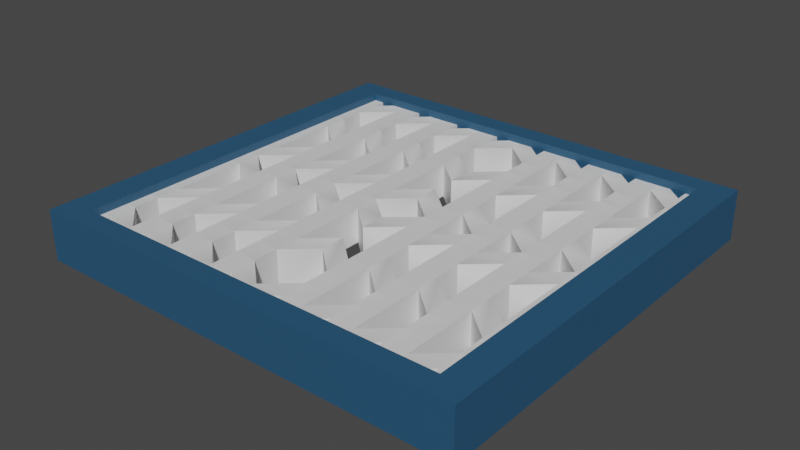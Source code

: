 # Source: Trapdoor.blend  (saved by Blender 2.91.10; exported with 4.5.12 LTS)
import bpy
from mathutils import Matrix  # noqa: F401  (used for matrix-valued properties, if any)

bpy.ops.wm.read_factory_settings(use_empty=True)
scene = bpy.context.scene
scene.name = 'Scene'

# ---- collections
col_collection = bpy.data.collections.new('Collection'); scene.collection.children.link(col_collection)

# ---- materials (node trees are filled in below, after node groups)
mat_metalframe = bpy.data.materials.new('MetalFrame')
mat_metalframe.use_transparent_shadow = False
mat_wooddoor = bpy.data.materials.new('WoodDoor')
mat_wooddoor.use_transparent_shadow = False

# ---- material node trees
mat_metalframe.use_nodes = True; mat_metalframe.node_tree.nodes.clear()
_N = mat_metalframe.node_tree.nodes; _L = mat_metalframe.node_tree.links
n0 = _N.new('ShaderNodeBsdfPrincipled'); n0.name = 'Principled BSDF'; n0.location = (10, 300)
n0.distribution = 'GGX'
n0.subsurface_method = 'BURLEY'
n0.inputs[0].default_value = (0.02034, 0.08794, 0.1733, 1.0)
n0.inputs[3].default_value = 1.45
n0.inputs[27].default_value = (0.0, 0.0, 0.0, 1.0)
n0.inputs[28].default_value = 1.0
n1 = _N.new('ShaderNodeOutputMaterial'); n1.name = 'Material Output'; n1.location = (300, 300)
_L.new(n0.outputs[0], n1.inputs[0])
n1.is_active_output = True
mat_wooddoor.use_nodes = True; mat_wooddoor.node_tree.nodes.clear()
_N = mat_wooddoor.node_tree.nodes; _L = mat_wooddoor.node_tree.links
n0 = _N.new('ShaderNodeBsdfPrincipled'); n0.name = 'Principled BSDF'; n0.location = (10, 300)
n0.distribution = 'GGX'
n0.subsurface_method = 'BURLEY'
n0.inputs[3].default_value = 1.45
n0.inputs[27].default_value = (0.0, 0.0, 0.0, 1.0)
n0.inputs[28].default_value = 1.0
n1 = _N.new('ShaderNodeOutputMaterial'); n1.name = 'Material Output'; n1.location = (300, 300)
_L.new(n0.outputs[0], n1.inputs[0])
n1.is_active_output = True

# ---- world
world_world = bpy.data.worlds.new('World'); scene.world = world_world
world_world.use_nodes = True; world_world.node_tree.nodes.clear()
_N = world_world.node_tree.nodes; _L = world_world.node_tree.links
n0 = _N.new('ShaderNodeOutputWorld'); n0.name = 'World Output'; n0.location = (300, 300)
n1 = _N.new('ShaderNodeBackground'); n1.name = 'Background'; n1.location = (10, 300)
n1.inputs[0].default_value = (0.05088, 0.05088, 0.05088, 1.0)
_L.new(n1.outputs[0], n0.inputs[0])
n0.is_active_output = True
world_world.color = (0.05088, 0.05088, 0.05088)
world_world.use_sun_shadow = False
world_world.sun_shadow_jitter_overblur = 0.0

# ---- meshes
me_cube_001 = bpy.data.meshes.new('Cube.001')
me_cube_001.from_pydata([(-3.49, 3.424, 0.144), (-3.49, 3.424, 0.7338), (-3.101, 3.424, 0.144), (-3.101, 3.424, 0.7338), (-2.618, 3.424, 0.144), (-2.618, 3.424, 0.7338), (-2.618, 2.996, 0.144), (-2.618, 1.71, 0.144), (-2.618, 1.282, 0.144), (-2.618, 0.8531, 0.144), (-2.618, 0.4245, 0.144), (-2.618, 0.4245, 0.7338), (-2.618, 0.8531, 0.7338), (-2.618, 1.282, 0.7338), (-2.618, 1.71, 0.7338), (-2.618, 2.996, 0.7338), (-3.49, 2.996, 0.144), (-3.49, 2.567, 0.144), (-3.49, 2.139, 0.144), (-3.49, 1.71, 0.144), (-3.49, 1.282, 0.144), (-3.49, 0.8531, 0.144), (-3.49, 0.4245, 0.144), (-3.49, 0.0, 0.144), (-3.49, 0.0, 0.7338), (-3.49, 0.4245, 0.7338), (-3.49, 0.8531, 0.7338), (-3.49, 1.282, 0.7338), (-3.49, 1.71, 0.7338), (-3.49, 2.139, 0.7338), (-3.49, 2.567, 0.7338), (-3.49, 2.996, 0.7338), (-3.101, 0.0, 0.144), (-3.101, 0.4245, 0.144), (-3.101, 0.8531, 0.144), (-3.101, 1.282, 0.144), (-3.101, 1.71, 0.144), (-3.101, 2.139, 0.144), (-3.101, 2.567, 0.144), (-3.101, 2.996, 0.144), (-3.101, 2.996, 0.7338), (-3.101, 2.567, 0.7338), (-3.101, 2.139, 0.7338), (-3.101, 1.71, 0.7338), (-3.101, 1.282, 0.7338), (-3.101, 0.8531, 0.7338), (-3.101, 0.4245, 0.7338), (-3.101, 0.0, 0.7338), (-2.229, 3.424, 0.144), (-2.229, 3.424, 0.7338), (-1.745, 3.424, 0.144), (-1.745, 3.424, 0.7338), (-1.745, 2.996, 0.144), (-1.745, 1.71, 0.144), (-1.745, 1.282, 0.144), (-1.745, 0.8531, 0.144), (-1.745, 0.4245, 0.144), (-1.745, 0.4245, 0.7338), (-1.745, 0.8531, 0.7338), (-1.745, 1.282, 0.7338), (-1.745, 1.71, 0.7338), (-1.745, 2.996, 0.7338), (-2.618, 2.567, 0.144), (-2.618, 2.139, 0.144), (-2.618, 0.0, 0.144), (-2.618, 0.0, 0.7338), (-2.618, 2.139, 0.7338), (-2.618, 2.567, 0.7338), (-2.229, 0.0, 0.144), (-2.229, 0.4245, 0.144), (-2.229, 0.8531, 0.144), (-2.229, 1.282, 0.144), (-2.229, 1.71, 0.144), (-2.229, 2.139, 0.144), (-2.229, 2.567, 0.144), (-2.229, 2.996, 0.144), (-2.229, 2.996, 0.7338), (-2.229, 2.567, 0.7338), (-2.229, 2.139, 0.7338), (-2.229, 1.71, 0.7338), (-2.229, 1.282, 0.7338), (-2.229, 0.8531, 0.7338), (-2.229, 0.4245, 0.7338), (-2.229, 0.0, 0.7338), (-1.357, 3.424, 0.144), (-1.357, 3.424, 0.7338), (-0.8735, 3.424, 0.144), (-0.8735, 3.424, 0.7338), (-0.8735, 2.996, 0.144), (-0.8735, 1.71, 0.144), (-0.8735, 1.282, 0.144), (-0.8735, 0.8531, 0.144), (-0.8735, 0.4245, 0.144), (-0.8735, 0.4245, 0.7338), (-0.8735, 0.8531, 0.7338), (-0.8735, 1.282, 0.7338), (-0.8735, 1.71, 0.7338), (-0.8735, 2.996, 0.7338), (-1.745, 2.567, 0.144), (-1.745, 2.139, 0.144), (-1.745, 0.0, 0.144), (-1.745, 0.0, 0.7338), (-1.745, 2.139, 0.7338), (-1.745, 2.567, 0.7338), (-1.357, 0.0, 0.144), (-1.357, 0.4245, 0.144), (-1.357, 0.8531, 0.144), (-1.357, 1.282, 0.144), (-1.357, 1.71, 0.144), (-1.357, 2.139, 0.144), (-1.357, 2.567, 0.144), (-1.357, 2.996, 0.144), (-1.357, 2.996, 0.7338), (-1.357, 2.567, 0.7338), (-1.357, 2.139, 0.7338), (-1.357, 1.71, 0.7338), (-1.357, 1.282, 0.7338), (-1.357, 0.8531, 0.7338), (-1.357, 0.4245, 0.7338), (-1.357, 0.0, 0.7338), (-0.4851, 3.424, 0.144), (-0.4851, 3.424, 0.7338), (0.0, 3.424, 0.144), (0.0, 3.424, 0.7338), (0.0, 2.996, 0.144), (0.0, 1.71, 0.144), (0.0, 1.282, 0.144), (0.0, 0.8531, 0.144), (0.0, 0.4245, 0.144), (0.0, 0.4245, 0.7338), (0.0, 0.8531, 0.7338), (0.0, 1.282, 0.7338), (0.0, 1.71, 0.7338), (0.0, 2.996, 0.7338), (-0.8735, 2.567, 0.144), (-0.8735, 2.139, 0.144), (-0.8735, 0.0, 0.144), (-0.8735, 0.0, 0.7338), (-0.8735, 2.139, 0.7338), (-0.8735, 2.567, 0.7338), (-0.4851, 0.0, 0.144), (-0.4851, 0.4245, 0.144), (-0.4851, 0.8531, 0.144), (-0.4851, 1.282, 0.144), (-0.4851, 1.71, 0.144), (-0.4851, 2.139, 0.144), (-0.4851, 2.567, 0.144), (-0.4851, 2.996, 0.144), (-0.4851, 2.996, 0.7338), (-0.4851, 2.567, 0.7338), (-0.4851, 2.139, 0.7338), (-0.4851, 1.71, 0.7338), (-0.4851, 1.282, 0.7338), (-0.4851, 0.8531, 0.7338), (-0.4851, 0.4245, 0.7338), (-0.4851, 0.0, 0.7338), (-3.789, 3.225, 0.004045), (-3.789, 3.225, 0.8659), (-3.287, 3.225, 0.004045), (-3.287, 3.225, 0.8659), (-3.789, 0.0, 0.004045), (-3.789, 0.0, 0.8659), (-3.287, 0.0, 0.004045), (-3.287, 0.0, 0.8659), (-3.789, 3.596, 0.004045), (-3.789, 3.596, 0.8659), (-3.287, 3.596, 0.004045), (-3.287, 3.596, 0.8659), (0.0, 3.225, 0.004045), (0.0, 3.225, 0.8659), (0.0, 3.596, 0.004045), (0.0, 3.596, 0.8659)], [], [(16, 31, 1, 0), (0, 1, 3, 2), (4, 6, 38, 39), (5, 4, 39, 40), (9, 10, 32, 33), (15, 5, 40, 41), (12, 9, 33, 46), (11, 12, 46, 47), (3, 1, 31, 40), (40, 31, 30, 41), (41, 30, 29, 42), (42, 29, 28, 43), (43, 28, 27, 44), (44, 27, 26, 45), (45, 26, 25, 46), (46, 25, 24, 47), (0, 2, 39, 16), (16, 39, 38, 17), (17, 38, 37, 18), (18, 37, 36, 19), (19, 36, 35, 20), (20, 35, 34, 21), (21, 34, 33, 22), (22, 33, 32, 23), (2, 3, 40, 39), (6, 15, 41, 38), (38, 41, 42, 37), (36, 43, 44, 35), (35, 44, 45, 34), (34, 45, 46, 33), (10, 11, 47, 32), (23, 24, 25, 22), (22, 25, 26, 21), (21, 26, 27, 20), (20, 27, 28, 19), (19, 28, 29, 18), (18, 29, 30, 17), (17, 30, 31, 16), (37, 42, 14, 7), (42, 43, 13, 14), (43, 36, 8, 13), (36, 37, 7, 8), (6, 15, 5, 4), (4, 5, 49, 48), (50, 52, 74, 75), (51, 50, 75, 76), (55, 56, 68, 69), (61, 51, 76, 77), (58, 55, 69, 82), (57, 58, 82, 83), (49, 5, 15, 76), (76, 15, 67, 77), (77, 67, 66, 78), (78, 66, 14, 79), (79, 14, 13, 80), (80, 13, 12, 81), (81, 12, 11, 82), (82, 11, 65, 83), (4, 48, 75, 6), (6, 75, 74, 62), (62, 74, 73, 63), (63, 73, 72, 7), (7, 72, 71, 8), (8, 71, 70, 9), (9, 70, 69, 10), (10, 69, 68, 64), (48, 49, 76, 75), (52, 61, 77, 74), (74, 77, 78, 73), (72, 79, 80, 71), (71, 80, 81, 70), (70, 81, 82, 69), (56, 57, 83, 68), (64, 65, 11, 10), (10, 11, 12, 9), (9, 12, 13, 8), (8, 13, 14, 7), (7, 14, 66, 63), (63, 66, 67, 62), (62, 67, 15, 6), (73, 78, 60, 53), (78, 79, 59, 60), (79, 72, 54, 59), (72, 73, 53, 54), (52, 61, 51, 50), (50, 51, 85, 84), (86, 88, 110, 111), (87, 86, 111, 112), (91, 92, 104, 105), (97, 87, 112, 113), (94, 91, 105, 118), (93, 94, 118, 119), (85, 51, 61, 112), (112, 61, 103, 113), (113, 103, 102, 114), (114, 102, 60, 115), (115, 60, 59, 116), (116, 59, 58, 117), (117, 58, 57, 118), (118, 57, 101, 119), (50, 84, 111, 52), (52, 111, 110, 98), (98, 110, 109, 99), (99, 109, 108, 53), (53, 108, 107, 54), (54, 107, 106, 55), (55, 106, 105, 56), (56, 105, 104, 100), (84, 85, 112, 111), (88, 97, 113, 110), (110, 113, 114, 109), (108, 115, 116, 107), (107, 116, 117, 106), (106, 117, 118, 105), (92, 93, 119, 104), (100, 101, 57, 56), (56, 57, 58, 55), (55, 58, 59, 54), (54, 59, 60, 53), (53, 60, 102, 99), (99, 102, 103, 98), (98, 103, 61, 52), (109, 114, 96, 89), (114, 115, 95, 96), (115, 108, 90, 95), (108, 109, 89, 90), (88, 97, 87, 86), (86, 87, 121, 120), (122, 124, 146, 147), (123, 122, 147, 148), (127, 128, 140, 141), (133, 123, 148, 149), (130, 127, 141, 154), (129, 130, 154, 155), (121, 87, 97, 148), (148, 97, 139, 149), (149, 139, 138, 150), (150, 138, 96, 151), (151, 96, 95, 152), (152, 95, 94, 153), (153, 94, 93, 154), (154, 93, 137, 155), (86, 120, 147, 88), (88, 147, 146, 134), (134, 146, 145, 135), (135, 145, 144, 89), (89, 144, 143, 90), (90, 143, 142, 91), (91, 142, 141, 92), (92, 141, 140, 136), (120, 121, 148, 147), (124, 133, 149, 146), (146, 149, 150, 145), (144, 151, 152, 143), (143, 152, 153, 142), (142, 153, 154, 141), (128, 129, 155, 140), (136, 137, 93, 92), (92, 93, 94, 91), (91, 94, 95, 90), (90, 95, 96, 89), (89, 96, 138, 135), (135, 138, 139, 134), (134, 139, 97, 88), (145, 150, 132, 125), (150, 151, 131, 132), (151, 144, 126, 131), (144, 145, 125, 126), (160, 161, 157, 156), (157, 159, 167, 165), (159, 157, 161, 163), (156, 158, 162, 160), (158, 159, 163, 162), (164, 165, 167, 166), (156, 157, 165, 164), (167, 159, 169, 171), (158, 156, 164, 166), (169, 168, 170, 171), (158, 166, 170, 168), (159, 158, 168, 169), (166, 167, 171, 170)])
me_cube_001.polygons.foreach_set('material_index', [1, 1, 1, 1, 1, 1, 1, 1, 1, 1, 1, 1, 1, 1, 1, 1, 1, 1, 1, 1, 1, 1, 1, 1, 1, 1, 1, 1, 1, 1, 1, 1, 1, 1, 1, 1, 1, 1, 1, 1, 1, 1, 1, 1, 1, 1, 1, 1, 1, 1, 1, 1, 1, 1, 1, 1, 1, 1, 1, 1, 1, 1, 1, 1, 1, 1, 1, 1, 1, 1, 1, 1, 1, 1, 1, 1, 1, 1, 1, 1, 1, 1, 1, 1, 1, 1, 1, 1, 1, 1, 1, 1, 1, 1, 1, 1, 1, 1, 1, 1, 1, 1, 1, 1, 1, 1, 1, 1, 1, 1, 1, 1, 1, 1, 1, 1, 1, 1, 1, 1, 1, 1, 1, 1, 1, 1, 1, 1, 1, 1, 1, 1, 1, 1, 1, 1, 1, 1, 1, 1, 1, 1, 1, 1, 1, 1, 1, 1, 1, 1, 1, 1, 1, 1, 1, 1, 1, 1, 1, 1, 1, 1, 1, 1, 1, 1, 1, 1, 0, 0, 0, 0, 0, 0, 0, 0, 0, 0, 0, 0, 0])
_uv = me_cube_001.uv_layers.new(name='UVMap')
_uv.uv.foreach_set('vector', [1.383, -0.3685, 1.266, -0.3685, 1.266, -0.4534, 1.383, -0.4534, -0.3381, 1.243, -0.3381, 1.36, -0.4151, 1.36, -0.4151, 1.243, 0.857, 0.4701, 0.772, 0.4701, 0.6871, 0.3742, 0.772, 0.3742, -0.1494, 1.066, -0.03258, 1.066, -0.03258, 1.161, -0.1494, 1.161, 0.3475, 0.4701, 0.2626, 0.4701, 0.1785, 0.3742, 0.2626, 0.3742, -0.4151, 0.4701, -0.5, 0.4701, -0.4151, 0.3742, -0.3302, 0.3742, 0.7549, 1.222, 0.7549, 1.106, 0.8507, 1.106, 0.8507, 1.222, 0.09438, 0.4701, 0.009465, 0.4701, 0.09438, 0.3742, 0.1785, 0.3742, -0.5, 0.3742, -0.5, 0.2973, -0.4151, 0.2973, -0.4151, 0.3742, -0.4151, 0.3742, -0.4151, 0.2973, -0.3302, 0.2973, -0.3302, 0.3742, -0.3302, 0.3742, -0.3302, 0.2973, -0.2453, 0.2973, -0.2453, 0.3742, -0.2453, 0.3742, -0.2453, 0.2973, -0.1604, 0.2973, -0.1604, 0.3742, -0.1604, 0.3742, -0.1604, 0.2973, -0.07545, 0.2973, -0.07545, 0.3742, -0.07545, 0.3742, -0.07545, 0.2973, 0.009465, 0.2973, 0.009465, 0.3742, 0.009465, 0.3742, 0.009465, 0.2973, 0.09438, 0.2973, 0.09438, 0.3742, 0.09438, 0.3742, 0.09438, 0.2973, 0.1785, 0.2973, 0.1785, 0.3742, 0.857, 0.2973, 0.857, 0.3742, 0.772, 0.3742, 0.772, 0.2973, 0.772, 0.2973, 0.772, 0.3742, 0.6871, 0.3742, 0.6871, 0.2973, 0.6871, 0.2973, 0.6871, 0.3742, 0.6022, 0.3742, 0.6022, 0.2973, 0.6022, 0.2973, 0.6022, 0.3742, 0.5173, 0.3742, 0.5173, 0.2973, 0.5173, 0.2973, 0.5173, 0.3742, 0.4324, 0.3742, 0.4324, 0.2973, 0.4324, 0.2973, 0.4324, 0.3742, 0.3475, 0.3742, 0.3475, 0.2973, 0.3475, 0.2973, 0.3475, 0.3742, 0.2626, 0.3742, 0.2626, 0.2973, 0.2626, 0.2973, 0.2626, 0.3742, 0.1785, 0.3742, 0.1785, 0.2973, 0.6142, 1.222, 0.6142, 1.339, 0.5293, 1.339, 0.5293, 1.222, 0.5621, 1.106, 0.5621, 1.222, 0.4662, 1.222, 0.4662, 1.106, 0.5293, 1.222, 0.5293, 1.339, 0.4444, 1.339, 0.4444, 1.222, -0.2663, 1.243, -0.3831, 1.243, -0.3831, 1.158, -0.2663, 1.158, -0.2663, 1.158, -0.3831, 1.158, -0.3831, 1.074, -0.2663, 1.074, -0.2663, 1.074, -0.3831, 1.074, -0.3831, 0.9886, -0.2663, 0.9886, 0.9528, 1.048, 0.9528, 1.165, 0.857, 1.165, 0.857, 1.048, 1.383, 0.2251, 1.266, 0.2251, 1.266, 0.141, 1.383, 0.141, 1.383, 0.141, 1.266, 0.141, 1.266, 0.05605, 1.383, 0.05605, 1.383, 0.05605, 1.266, 0.05605, 1.266, -0.02886, 1.383, -0.02886, 1.383, -0.02886, 1.266, -0.02886, 1.266, -0.1138, 1.383, -0.1138, 1.383, -0.1138, 1.266, -0.1138, 1.266, -0.1987, 1.383, -0.1987, 1.383, -0.1987, 1.266, -0.1987, 1.266, -0.2836, 1.383, -0.2836, 1.383, -0.2836, 1.266, -0.2836, 1.266, -0.3685, 1.383, -0.3685, 0.3704, 1.106, 0.3704, 1.222, 0.2746, 1.222, 0.2746, 1.106, -0.2453, 0.3742, -0.1604, 0.3742, -0.07545, 0.4701, -0.1604, 0.4701, 0.659, 1.222, 0.659, 1.106, 0.7549, 1.106, 0.7549, 1.222, 0.5173, 0.3742, 0.6022, 0.3742, 0.5173, 0.4701, 0.4324, 0.4701, 1.5, -0.3685, 1.383, -0.3685, 1.383, -0.4534, 1.5, -0.4534, -0.03258, 1.066, -0.1494, 1.066, -0.1494, 0.9886, -0.03258, 0.9886, 0.857, 0.6428, 0.772, 0.6428, 0.6871, 0.547, 0.772, 0.547, -0.03258, 1.066, 0.08427, 1.066, 0.08427, 1.161, -0.03258, 1.161, 0.3475, 0.6428, 0.2626, 0.6428, 0.1785, 0.547, 0.2626, 0.547, -0.4151, 0.6428, -0.5, 0.6428, -0.4151, 0.547, -0.3302, 0.547, 0.5621, 1.222, 0.5621, 1.106, 0.6579, 1.106, 0.6579, 1.222, 0.09438, 0.6428, 0.009465, 0.6428, 0.09438, 0.547, 0.1785, 0.547, -0.5, 0.547, -0.5, 0.4701, -0.4151, 0.4701, -0.4151, 0.547, -0.4151, 0.547, -0.4151, 0.4701, -0.3302, 0.4701, -0.3302, 0.547, -0.3302, 0.547, -0.3302, 0.4701, -0.2453, 0.4701, -0.2453, 0.547, -0.2453, 0.547, -0.2453, 0.4701, -0.1604, 0.4701, -0.1604, 0.547, -0.1604, 0.547, -0.1604, 0.4701, -0.07545, 0.4701, -0.07545, 0.547, -0.07545, 0.547, -0.07545, 0.4701, 0.009465, 0.4701, 0.009465, 0.547, 0.009465, 0.547, 0.009465, 0.4701, 0.09438, 0.4701, 0.09438, 0.547, 0.09438, 0.547, 0.09438, 0.4701, 0.1785, 0.4701, 0.1785, 0.547, 0.857, 0.4701, 0.857, 0.547, 0.772, 0.547, 0.772, 0.4701, 0.772, 0.4701, 0.772, 0.547, 0.6871, 0.547, 0.6871, 0.4701, 0.6871, 0.4701, 0.6871, 0.547, 0.6022, 0.547, 0.6022, 0.4701, 0.6022, 0.4701, 0.6022, 0.547, 0.5173, 0.547, 0.5173, 0.4701, 0.5173, 0.4701, 0.5173, 0.547, 0.4324, 0.547, 0.4324, 0.4701, 0.4324, 0.4701, 0.4324, 0.547, 0.3475, 0.547, 0.3475, 0.4701, 0.3475, 0.4701, 0.3475, 0.547, 0.2626, 0.547, 0.2626, 0.4701, 0.2626, 0.4701, 0.2626, 0.547, 0.1785, 0.547, 0.1785, 0.4701, 1.304, 1.203, 1.304, 1.32, 1.219, 1.32, 1.219, 1.203, 1.124, 1.203, 1.124, 1.32, 1.028, 1.32, 1.028, 1.203, 0.6991, 1.222, 0.6991, 1.339, 0.6142, 1.339, 0.6142, 1.222, 1.145, 1.203, 1.028, 1.203, 1.028, 1.118, 1.145, 1.118, 1.145, 1.118, 1.028, 1.118, 1.028, 1.033, 1.145, 1.033, 1.145, 1.033, 1.028, 1.033, 1.028, 0.9485, 1.145, 0.9485, 1.219, 1.203, 1.219, 1.32, 1.124, 1.32, 1.124, 1.203, 1.5, 0.2251, 1.383, 0.2251, 1.383, 0.141, 1.5, 0.141, 1.5, 0.141, 1.383, 0.141, 1.383, 0.05605, 1.5, 0.05605, 1.5, 0.05605, 1.383, 0.05605, 1.383, -0.02886, 1.5, -0.02886, 1.5, -0.02886, 1.383, -0.02886, 1.383, -0.1138, 1.5, -0.1138, 1.5, -0.1138, 1.383, -0.1138, 1.383, -0.1987, 1.5, -0.1987, 1.5, -0.1987, 1.383, -0.1987, 1.383, -0.2836, 1.5, -0.2836, 1.5, -0.2836, 1.383, -0.2836, 1.383, -0.3685, 1.5, -0.3685, 0.4662, 1.106, 0.4662, 1.222, 0.3704, 1.222, 0.3704, 1.106, -0.2453, 0.547, -0.1604, 0.547, -0.07545, 0.6428, -0.1604, 0.6428, 1.145, 1.203, 1.145, 1.086, 1.24, 1.086, 1.24, 1.203, 0.5173, 0.547, 0.6022, 0.547, 0.5173, 0.6428, 0.4324, 0.6428, 1.432, 0.3822, 1.315, 0.3822, 1.315, 0.2973, 1.432, 0.2973, 0.08427, 1.066, -0.03258, 1.066, -0.03258, 0.9886, 0.08427, 0.9886, 0.857, 0.8156, 0.772, 0.8156, 0.6871, 0.7198, 0.772, 0.7198, 0.08427, 1.066, 0.2011, 1.066, 0.2011, 1.161, 0.08427, 1.161, 0.3475, 0.8156, 0.2626, 0.8156, 0.1785, 0.7198, 0.2626, 0.7198, -0.4151, 0.8156, -0.5, 0.8156, -0.4151, 0.7198, -0.3302, 0.7198, 0.857, 1.282, 0.857, 1.165, 0.9528, 1.165, 0.9528, 1.282, 0.09438, 0.8156, 0.009465, 0.8156, 0.09438, 0.7198, 0.1785, 0.7198, -0.5, 0.7198, -0.5, 0.6428, -0.4151, 0.6428, -0.4151, 0.7198, -0.4151, 0.7198, -0.4151, 0.6428, -0.3302, 0.6428, -0.3302, 0.7198, -0.3302, 0.7198, -0.3302, 0.6428, -0.2453, 0.6428, -0.2453, 0.7198, -0.2453, 0.7198, -0.2453, 0.6428, -0.1604, 0.6428, -0.1604, 0.7198, -0.1604, 0.7198, -0.1604, 0.6428, -0.07545, 0.6428, -0.07545, 0.7198, -0.07545, 0.7198, -0.07545, 0.6428, 0.009465, 0.6428, 0.009465, 0.7198, 0.009465, 0.7198, 0.009465, 0.6428, 0.09438, 0.6428, 0.09438, 0.7198, 0.09438, 0.7198, 0.09438, 0.6428, 0.1785, 0.6428, 0.1785, 0.7198, 0.857, 0.6428, 0.857, 0.7198, 0.772, 0.7198, 0.772, 0.6428, 0.772, 0.6428, 0.772, 0.7198, 0.6871, 0.7198, 0.6871, 0.6428, 0.6871, 0.6428, 0.6871, 0.7198, 0.6022, 0.7198, 0.6022, 0.6428, 0.6022, 0.6428, 0.6022, 0.7198, 0.5173, 0.7198, 0.5173, 0.6428, 0.5173, 0.6428, 0.5173, 0.7198, 0.4324, 0.7198, 0.4324, 0.6428, 0.4324, 0.6428, 0.4324, 0.7198, 0.3475, 0.7198, 0.3475, 0.6428, 0.3475, 0.6428, 0.3475, 0.7198, 0.2626, 0.7198, 0.2626, 0.6428, 0.2626, 0.6428, 0.2626, 0.7198, 0.1785, 0.7198, 0.1785, 0.6428, 0.3595, 1.222, 0.3595, 1.339, 0.2746, 1.339, 0.2746, 1.222, 0.04222, 1.161, 0.04222, 1.278, -0.05361, 1.278, -0.05361, 1.161, 0.4444, 1.222, 0.4444, 1.339, 0.3595, 1.339, 0.3595, 1.222, -0.3831, 1.243, -0.5, 1.243, -0.5, 1.158, -0.3831, 1.158, -0.3831, 1.158, -0.5, 1.158, -0.5, 1.074, -0.3831, 1.074, -0.3831, 1.074, -0.5, 1.074, -0.5, 0.9886, -0.3831, 0.9886, -0.05361, 1.161, -0.05361, 1.278, -0.1494, 1.278, -0.1494, 1.161, 1.432, 0.9758, 1.315, 0.9758, 1.315, 0.8917, 1.432, 0.8917, 1.432, 0.8917, 1.315, 0.8917, 1.315, 0.8067, 1.432, 0.8067, 1.432, 0.8067, 1.315, 0.8067, 1.315, 0.7218, 1.432, 0.7218, 1.432, 0.7218, 1.315, 0.7218, 1.315, 0.6369, 1.432, 0.6369, 1.432, 0.6369, 1.315, 0.6369, 1.315, 0.552, 1.432, 0.552, 1.432, 0.552, 1.315, 0.552, 1.315, 0.4671, 1.432, 0.4671, 1.432, 0.4671, 1.315, 0.4671, 1.315, 0.3822, 1.432, 0.3822, 0.2339, 1.161, 0.2339, 1.278, 0.138, 1.278, 0.138, 1.161, -0.2453, 0.7198, -0.1604, 0.7198, -0.07545, 0.8156, -0.1604, 0.8156, 0.04222, 1.278, 0.04222, 1.161, 0.138, 1.161, 0.138, 1.278, 0.5173, 0.7198, 0.6022, 0.7198, 0.5173, 0.8156, 0.4324, 0.8156, 1.315, 0.3822, 1.198, 0.3822, 1.198, 0.2973, 1.315, 0.2973, 0.2011, 1.066, 0.08427, 1.066, 0.08427, 0.9886, 0.2011, 0.9886, 0.857, 0.9886, 0.772, 0.9886, 0.6871, 0.8925, 0.772, 0.8925, 0.2746, 1.106, 0.2746, 0.9886, 0.3707, 0.9886, 0.3707, 1.106, 0.3475, 0.9886, 0.2626, 0.9886, 0.1785, 0.8925, 0.2626, 0.8925, -0.4151, 0.9886, -0.5, 0.9886, -0.4151, 0.8925, -0.3302, 0.8925, 0.7552, 1.106, 0.7552, 0.9886, 0.8513, 0.9886, 0.8513, 1.106, 0.09438, 0.9886, 0.009465, 0.9886, 0.09438, 0.8925, 0.1785, 0.8925, -0.5, 0.8925, -0.5, 0.8156, -0.4151, 0.8156, -0.4151, 0.8925, -0.4151, 0.8925, -0.4151, 0.8156, -0.3302, 0.8156, -0.3302, 0.8925, -0.3302, 0.8925, -0.3302, 0.8156, -0.2453, 0.8156, -0.2453, 0.8925, -0.2453, 0.8925, -0.2453, 0.8156, -0.1604, 0.8156, -0.1604, 0.8925, -0.1604, 0.8925, -0.1604, 0.8156, -0.07545, 0.8156, -0.07545, 0.8925, -0.07545, 0.8925, -0.07545, 0.8156, 0.009465, 0.8156, 0.009465, 0.8925, 0.009465, 0.8925, 0.009465, 0.8156, 0.09438, 0.8156, 0.09438, 0.8925, 0.09438, 0.8925, 0.09438, 0.8156, 0.1785, 0.8156, 0.1785, 0.8925, 0.857, 0.8156, 0.857, 0.8925, 0.772, 0.8925, 0.772, 0.8156, 0.772, 0.8156, 0.772, 0.8925, 0.6871, 0.8925, 0.6871, 0.8156, 0.6871, 0.8156, 0.6871, 0.8925, 0.6022, 0.8925, 0.6022, 0.8156, 0.6022, 0.8156, 0.6022, 0.8925, 0.5173, 0.8925, 0.5173, 0.8156, 0.5173, 0.8156, 0.5173, 0.8925, 0.4324, 0.8925, 0.4324, 0.8156, 0.4324, 0.8156, 0.4324, 0.8925, 0.3475, 0.8925, 0.3475, 0.8156, 0.3475, 0.8156, 0.3475, 0.8925, 0.2626, 0.8925, 0.2626, 0.8156, 0.2626, 0.8156, 0.2626, 0.8925, 0.1785, 0.8925, 0.1785, 0.8156, -0.4151, 1.243, -0.4151, 1.36, -0.5, 1.36, -0.5, 1.243, 0.659, 0.9886, 0.659, 1.106, 0.5629, 1.106, 0.5629, 0.9886, 0.784, 1.222, 0.784, 1.339, 0.6991, 1.339, 0.6991, 1.222, -0.1494, 1.243, -0.2663, 1.243, -0.2663, 1.158, -0.1494, 1.158, -0.1494, 1.158, -0.2663, 1.158, -0.2663, 1.074, -0.1494, 1.074, -0.1494, 1.074, -0.2663, 1.074, -0.2663, 0.9886, -0.1494, 0.9886, 0.7552, 0.9886, 0.7552, 1.106, 0.659, 1.106, 0.659, 0.9886, 1.315, 0.9758, 1.198, 0.9758, 1.198, 0.8917, 1.315, 0.8917, 1.315, 0.8917, 1.198, 0.8917, 1.198, 0.8067, 1.315, 0.8067, 1.315, 0.8067, 1.198, 0.8067, 1.198, 0.7218, 1.315, 0.7218, 1.315, 0.7218, 1.198, 0.7218, 1.198, 0.6369, 1.315, 0.6369, 1.315, 0.6369, 1.198, 0.6369, 1.198, 0.552, 1.315, 0.552, 1.315, 0.552, 1.198, 0.552, 1.198, 0.4671, 1.315, 0.4671, 1.315, 0.4671, 1.198, 0.4671, 1.198, 0.3822, 1.315, 0.3822, 0.5629, 0.9886, 0.5629, 1.106, 0.4668, 1.106, 0.4668, 0.9886, -0.2453, 0.8925, -0.1604, 0.8925, -0.07545, 0.9886, -0.1604, 0.9886, 0.3707, 1.106, 0.3707, 0.9886, 0.4668, 0.9886, 0.4668, 1.106, 0.5173, 0.8925, 0.6022, 0.8925, 0.5173, 0.9886, 0.4324, 0.9886, 1.096, 0.259, 0.9248, 0.259, 0.9248, -0.38, 1.096, -0.38, 0.8513, 0.2973, 0.8513, 0.1978, 0.9248, 0.1978, 0.9248, 0.2973, 0.8513, 0.1978, 0.8513, 0.2973, 0.2124, 0.2973, 0.2124, 0.1978, -0.4266, 0.2973, -0.4266, 0.1978, 0.2124, 0.1978, 0.2124, 0.2973, 1.266, 0.1855, 1.096, 0.1855, 1.096, -0.4534, 1.266, -0.4534, 1.028, 1.048, 0.857, 1.048, 0.857, 0.9485, 1.028, 0.9485, 1.096, -0.38, 0.9248, -0.38, 0.9248, -0.4534, 1.096, -0.4534, 0.9248, 0.1978, 0.8513, 0.1978, 0.8513, -0.4534, 0.9248, -0.4534, -0.4266, 0.1978, -0.4266, 0.2973, -0.5, 0.2973, -0.5, 0.1978, 0.2011, 1.159, 0.2011, 0.9886, 0.2746, 0.9886, 0.2746, 1.159, -0.4266, 0.1978, -0.5, 0.1978, -0.5, -0.4534, -0.4266, -0.4534, 1.028, 0.2973, 1.198, 0.2973, 1.198, 0.9485, 1.028, 0.9485, 1.028, 0.9485, 0.857, 0.9485, 0.857, 0.2973, 1.028, 0.2973])
me_cube_001.materials.append(mat_metalframe)
me_cube_001.materials.append(mat_wooddoor)
me_cube_001.use_remesh_fix_poles = True
me_cube_001.use_remesh_preserve_attributes = False
me_cube_001.use_mirror_vertex_groups = False
me_cube_001.update()
me_cube_001.normals_split_custom_set([tuple(v) for v in zip(*[iter([-1.0, 0.0, 0.0, -1.0, 0.0, 0.0, -1.0, 0.0, 0.0, -1.0, 0.0, 0.0, 0.0, 1.0, 0.0, 0.0, 1.0, 0.0, 0.0, 1.0, 0.0, 0.0, 1.0, 0.0, 0.226, -0.04118, -0.9732, -0.1065, -0.09436, -0.9898, 0.04161, 0.0513, -0.9978, 0.00467, -0.02925, -0.9996, -0.7071, 0.6738, 0.2145, -0.7069, 0.6739, -0.2146, -0.6409, 0.7677, 0.003202, -0.6409, 0.7677, -0.003202, 0.226, -0.04118, -0.9732, -0.1069, -0.09385, -0.9898, 0.04181, 0.05115, -0.9978, 0.00467, -0.02925, -0.9996, -0.1065, -0.09435, 0.9898, 0.226, -0.04147, 0.9732, 0.004669, -0.02925, 0.9996, 0.03659, 0.055, 0.9978, -0.707, 0.6739, 0.2145, -0.7069, 0.6739, -0.2146, -0.6409, 0.7677, 0.003201, -0.6409, 0.7677, -0.003202, -0.1069, -0.09385, 0.9898, 0.226, -0.04132, 0.9732, 0.004669, -0.02925, 0.9996, 0.03677, 0.05488, 0.9978, 0.0, 0.0, 1.0, 0.0, 0.0, 1.0, 0.0, 0.0, 1.0, -0.003202, 0.02945, 0.9996, -0.02945, -0.003202, 0.9996, 0.0, 0.0, 1.0, 0.0, 0.0, 1.0, -0.03052, 0.05858, 0.9978, -0.05858, -0.03052, 0.9978, 0.0, 0.0, 1.0, 0.0, 0.0, 1.0, -0.03052, 0.05858, 0.9978, -0.05858, -0.03052, 0.9978, 0.0, 0.0, 1.0, 0.0, 0.0, 1.0, -0.02309, 0.01856, 0.9996, -0.01856, -0.02309, 0.9996, 0.0, 0.0, 1.0, 0.0, 0.0, 1.0, 0.0, 0.0, 1.0, 8.374e-08, 0.0, 1.0, 8.374e-08, 0.0, 1.0, 8.374e-08, 0.0, 1.0, 8.374e-08, 0.0, 1.0, 1.791e-07, 0.0, 1.0, 1.791e-07, 0.0, 1.0, 1.791e-07, 0.0, 1.0, -0.003201, 0.02945, 0.9996, -0.02945, -0.003202, 0.9996, 0.0, 0.0, 1.0, 0.0, 0.0, 1.0, -0.03052, 0.05858, 0.9978, 0.0, 0.0, -1.0, 0.0, 0.0, -1.0, -0.003202, 0.02945, -0.9996, 0.0, 0.0, -1.0, 0.0, 0.0, -1.0, -0.02945, -0.003202, -0.9996, -0.01985, 0.06301, -0.9978, 0.0, 0.0, -1.0, 0.0, 0.0, -1.0, -0.06301, -0.01985, -0.9978, -0.008335, 0.06553, -0.9978, 0.0, 0.0, -1.0, 0.0, 0.0, -1.0, -0.06553, -0.008335, -0.9978, -0.01409, 0.02605, -0.9996, 0.0, 0.0, -1.0, 0.0, 0.0, -1.0, -0.02605, -0.01409, -0.9996, 0.0, 0.0, -1.0, 0.0, 0.0, -1.0, 6.814e-09, 0.0, -1.0, 6.814e-09, 0.0, -1.0, 6.814e-09, 0.0, -1.0, 6.814e-09, 0.0, -1.0, 2.238e-08, 0.0, -1.0, 2.238e-08, 0.0, -1.0, -0.003202, 0.02945, -0.9996, 2.238e-08, 0.0, -1.0, 0.0, 0.0, -1.0, -0.02945, -0.003202, -0.9996, -0.01985, 0.06301, -0.9978, 0.0, 0.0, -1.0, 1.0, 0.0, 0.0, 1.0, 0.0, 0.0, 0.9996, 0.003202, -0.02945, 0.9996, 0.003202, 0.02945, 0.6564, -0.7408, 0.1423, 0.6564, -0.7408, -0.1423, 0.6846, -0.7266, -0.05858, 0.6766, -0.7337, 0.06301, 0.9978, -0.06301, 0.01985, 0.9978, -0.05858, -0.03052, 0.9978, 0.03052, -0.05858, 0.9978, 0.008335, 0.06553, 0.9996, -0.02605, 0.01409, 0.9996, -0.01856, -0.02309, 1.0, 0.0, 0.0, 1.0, 0.0, 0.0, 1.0, 0.0, 0.0, 1.0, 0.0, 0.0, 1.0, 0.0, 0.0, 1.0, 0.0, 0.0, 1.0, 0.0, 0.0, 1.0, 0.0, 0.0, 0.9996, 0.003202, -0.02945, 0.9996, 0.003202, 0.02945, 0.6529, -0.7439, 0.1423, 0.6529, -0.7439, -0.1423, 0.6811, -0.7298, -0.05858, 0.6731, -0.7369, 0.06301, -1.0, 0.0, 0.0, -1.0, 0.0, 0.0, -1.0, 0.0, 0.0, -1.0, 0.0, 0.0, -1.0, 0.0, 0.0, -1.0, 0.0, 0.0, -1.0, 0.0, 0.0, -1.0, 0.0, 0.0, -1.0, 0.0, 0.0, -1.0, 0.0, 0.0, -1.0, 0.0, 0.0, -1.0, 0.0, 0.0, -1.0, 0.0, 0.0, -1.0, 0.0, 0.0, -1.0, 0.0, 0.0, -1.0, 0.0, 0.0, -1.0, 0.0, 0.0, -1.0, 0.0, 0.0, -1.0, 0.0, 0.0, -1.0, 0.0, 0.0, -1.0, 0.0, 0.0, -1.0, 0.0, 0.0, -1.0, 0.0, 0.0, -1.0, 0.0, 0.0, -1.0, 0.0, 0.0, -1.0, 0.0, 0.0, -1.0, 0.0, 0.0, -1.0, 0.0, 0.0, 0.7108, 0.7034, 0.008335, 0.7056, 0.708, -0.03052, 0.6564, 0.7408, -0.1423, 0.6564, 0.7408, 0.1423, 0.01689, -0.06386, 0.9978, 0.02476, 0.01626, 0.9996, 0.226, 0.04118, 0.9732, -0.1065, 0.09436, 0.9898, -0.6456, -0.7634, -0.01856, -0.6524, -0.7575, 0.02605, -0.7069, -0.6739, -0.2146, -0.7069, -0.6739, 0.2146, 0.02962, -8.296e-06, -0.9996, 0.004494, -0.06591, -0.9978, -0.1065, 0.09435, -0.9898, 0.226, 0.04117, -0.9732, -1.0, 0.0, 0.0, -1.0, 0.0, 0.0, -1.0, 0.0, 0.0, -1.0, 0.0, 0.0, 0.0, 1.0, 0.0, 0.0, 1.0, 0.0, 0.0, 1.0, 0.0, 0.0, 1.0, 0.0, 0.226, -0.04118, -0.9732, -0.1065, -0.09436, -0.9898, 0.04161, 0.0513, -0.9978, 0.00467, -0.02925, -0.9996, -0.7071, 0.6738, 0.2145, -0.7069, 0.6739, -0.2146, -0.6409, 0.7677, 0.003202, -0.6409, 0.7677, -0.003202, 0.226, -0.04118, -0.9732, -0.1069, -0.09385, -0.9898, 0.04181, 0.05115, -0.9978, 0.00467, -0.02925, -0.9996, -0.1065, -0.09435, 0.9898, 0.226, -0.04147, 0.9732, 0.004669, -0.02925, 0.9996, 0.03659, 0.055, 0.9978, -0.707, 0.6739, 0.2145, -0.7069, 0.6739, -0.2146, -0.6409, 0.7677, 0.003201, -0.6409, 0.7677, -0.003202, -0.1069, -0.09385, 0.9898, 0.226, -0.04132, 0.9732, 0.004669, -0.02925, 0.9996, 0.03677, 0.05488, 0.9978, 0.0, 0.0, 1.0, 0.0, 0.0, 1.0, 0.0, 0.0, 1.0, -0.003202, 0.02945, 0.9996, -0.02945, -0.003202, 0.9996, 0.0, 0.0, 1.0, 0.0, 0.0, 1.0, -0.03052, 0.05858, 0.9978, -0.05858, -0.03052, 0.9978, 0.0, 0.0, 1.0, 0.0, 0.0, 1.0, -0.03052, 0.05858, 0.9978, -0.05858, -0.03052, 0.9978, 0.0, 0.0, 1.0, 0.0, 0.0, 1.0, -0.02309, 0.01856, 0.9996, -0.01856, -0.02309, 0.9996, 0.0, 0.0, 1.0, 0.0, 0.0, 1.0, 0.0, 0.0, 1.0, 8.374e-08, 0.0, 1.0, 8.374e-08, 0.0, 1.0, 8.374e-08, 0.0, 1.0, 8.374e-08, 0.0, 1.0, 1.791e-07, 0.0, 1.0, 1.791e-07, 0.0, 1.0, 1.791e-07, 0.0, 1.0, -0.003201, 0.02945, 0.9996, -0.02945, -0.003202, 0.9996, 0.0, 0.0, 1.0, 0.0, 0.0, 1.0, -0.03052, 0.05858, 0.9978, 0.0, 0.0, -1.0, 0.0, 0.0, -1.0, -0.003202, 0.02945, -0.9996, 0.0, 0.0, -1.0, 0.0, 0.0, -1.0, -0.02945, -0.003202, -0.9996, -0.01985, 0.06301, -0.9978, 0.0, 0.0, -1.0, 0.0, 0.0, -1.0, -0.06301, -0.01985, -0.9978, -0.008335, 0.06553, -0.9978, 0.0, 0.0, -1.0, 0.0, 0.0, -1.0, -0.06553, -0.008335, -0.9978, -0.01409, 0.02605, -0.9996, 0.0, 0.0, -1.0, 0.0, 0.0, -1.0, -0.02605, -0.01409, -0.9996, 0.0, 0.0, -1.0, 0.0, 0.0, -1.0, 6.814e-09, 0.0, -1.0, 6.814e-09, 0.0, -1.0, 6.814e-09, 0.0, -1.0, 6.814e-09, 0.0, -1.0, 2.238e-08, 0.0, -1.0, 2.238e-08, 0.0, -1.0, -0.003202, 0.02945, -0.9996, 2.238e-08, 0.0, -1.0, 0.0, 0.0, -1.0, -0.02945, -0.003202, -0.9996, -0.01985, 0.06301, -0.9978, 0.0, 0.0, -1.0, 1.0, 0.0, 0.0, 1.0, 0.0, 0.0, 0.9996, 0.003202, -0.02945, 0.9996, 0.003202, 0.02945, 0.6564, -0.7408, 0.1423, 0.6564, -0.7408, -0.1423, 0.6846, -0.7266, -0.05858, 0.6766, -0.7337, 0.06301, 0.9978, -0.06301, 0.01985, 0.9978, -0.05858, -0.03052, 0.9978, 0.03052, -0.05858, 0.9978, 0.008335, 0.06553, 0.9996, -0.02605, 0.01409, 0.9996, -0.01856, -0.02309, 1.0, 0.0, 0.0, 1.0, 0.0, 0.0, 1.0, 0.0, 0.0, 1.0, 0.0, 0.0, 1.0, 0.0, 0.0, 1.0, 0.0, 0.0, 1.0, 0.0, 0.0, 1.0, 0.0, 0.0, 0.9996, 0.003202, -0.02945, 0.9996, 0.003202, 0.02945, 0.6529, -0.7439, 0.1423, 0.6529, -0.7439, -0.1423, 0.6811, -0.7298, -0.05858, 0.6731, -0.7369, 0.06301, -1.0, 0.0, 0.0, -1.0, 0.0, 0.0, -1.0, 0.0, 0.0, -1.0, 0.0, 0.0, -1.0, 0.0, 0.0, -1.0, 0.0, 0.0, -1.0, 0.0, 0.0, -1.0, 0.0, 0.0, -1.0, 0.0, 0.0, -1.0, 0.0, 0.0, -1.0, 0.0, 0.0, -1.0, 0.0, 0.0, -1.0, 0.0, 0.0, -1.0, 0.0, 0.0, -1.0, 0.0, 0.0, -1.0, 0.0, 0.0, -1.0, 0.0, 0.0, -1.0, 0.0, 0.0, -1.0, 0.0, 0.0, -1.0, 0.0, 0.0, -1.0, 0.0, 0.0, -1.0, 0.0, 0.0, -1.0, 0.0, 0.0, -1.0, 0.0, 0.0, -1.0, 0.0, 0.0, -1.0, 0.0, 0.0, -1.0, 0.0, 0.0, -1.0, 0.0, 0.0, 0.7108, 0.7034, 0.008335, 0.7056, 0.708, -0.03052, 0.6564, 0.7408, -0.1423, 0.6564, 0.7408, 0.1423, 0.01689, -0.06386, 0.9978, 0.02476, 0.01626, 0.9996, 0.226, 0.04118, 0.9732, -0.1065, 0.09436, 0.9898, -0.6456, -0.7634, -0.01856, -0.6524, -0.7575, 0.02605, -0.7069, -0.6739, -0.2146, -0.7069, -0.6739, 0.2146, 0.02962, -8.3e-06, -0.9996, 0.004494, -0.06591, -0.9978, -0.1065, 0.09435, -0.9898, 0.226, 0.04117, -0.9732, -1.0, 0.0, 0.0, -1.0, 0.0, 0.0, -1.0, 0.0, 0.0, -1.0, 0.0, 0.0, 0.0, 1.0, 0.0, 0.0, 1.0, 0.0, 0.0, 1.0, 0.0, 0.0, 1.0, 0.0, 0.226, -0.04118, -0.9732, -0.1065, -0.09436, -0.9898, 0.04161, 0.0513, -0.9978, 0.00467, -0.02925, -0.9996, -0.7071, 0.6738, 0.2145, -0.7069, 0.6739, -0.2146, -0.6409, 0.7677, 0.003202, -0.6409, 0.7677, -0.003202, 0.226, -0.04118, -0.9732, -0.1069, -0.09385, -0.9898, 0.04181, 0.05115, -0.9978, 0.00467, -0.02925, -0.9996, -0.1065, -0.09435, 0.9898, 0.226, -0.04147, 0.9732, 0.004669, -0.02925, 0.9996, 0.03659, 0.055, 0.9978, -0.707, 0.6739, 0.2145, -0.7069, 0.6739, -0.2146, -0.6409, 0.7677, 0.003201, -0.6409, 0.7677, -0.003202, -0.1069, -0.09385, 0.9898, 0.226, -0.04132, 0.9732, 0.004669, -0.02925, 0.9996, 0.03677, 0.05488, 0.9978, 0.0, 0.0, 1.0, 0.0, 0.0, 1.0, 0.0, 0.0, 1.0, -0.003202, 0.02945, 0.9996, -0.02945, -0.003202, 0.9996, 0.0, 0.0, 1.0, 0.0, 0.0, 1.0, -0.03052, 0.05858, 0.9978, -0.05858, -0.03052, 0.9978, 0.0, 0.0, 1.0, 0.0, 0.0, 1.0, -0.03052, 0.05858, 0.9978, -0.05858, -0.03052, 0.9978, 0.0, 0.0, 1.0, 0.0, 0.0, 1.0, -0.02309, 0.01856, 0.9996, -0.01856, -0.02309, 0.9996, 0.0, 0.0, 1.0, 0.0, 0.0, 1.0, 0.0, 0.0, 1.0, 8.374e-08, 0.0, 1.0, 8.374e-08, 0.0, 1.0, 8.374e-08, 0.0, 1.0, 8.374e-08, 0.0, 1.0, 1.791e-07, 0.0, 1.0, 1.791e-07, 0.0, 1.0, 1.791e-07, 0.0, 1.0, -0.003201, 0.02945, 0.9996, -0.02945, -0.003202, 0.9996, 0.0, 0.0, 1.0, 0.0, 0.0, 1.0, -0.03052, 0.05858, 0.9978, 0.0, 0.0, -1.0, 0.0, 0.0, -1.0, -0.003202, 0.02945, -0.9996, 0.0, 0.0, -1.0, 0.0, 0.0, -1.0, -0.02945, -0.003202, -0.9996, -0.01985, 0.06301, -0.9978, 0.0, 0.0, -1.0, 0.0, 0.0, -1.0, -0.06301, -0.01985, -0.9978, -0.008335, 0.06553, -0.9978, 0.0, 0.0, -1.0, 0.0, 0.0, -1.0, -0.06553, -0.008335, -0.9978, -0.01409, 0.02605, -0.9996, 0.0, 0.0, -1.0, 0.0, 0.0, -1.0, -0.02605, -0.01409, -0.9996, 0.0, 0.0, -1.0, 0.0, 0.0, -1.0, 6.814e-09, 0.0, -1.0, 6.814e-09, 0.0, -1.0, 6.814e-09, 0.0, -1.0, 6.814e-09, 0.0, -1.0, 2.238e-08, 0.0, -1.0, 2.238e-08, 0.0, -1.0, -0.003202, 0.02945, -0.9996, 2.238e-08, 0.0, -1.0, 0.0, 0.0, -1.0, -0.02945, -0.003202, -0.9996, -0.01985, 0.06301, -0.9978, 0.0, 0.0, -1.0, 1.0, 0.0, 0.0, 1.0, 0.0, 0.0, 0.9996, 0.003202, -0.02945, 0.9996, 0.003202, 0.02945, 0.6564, -0.7408, 0.1423, 0.6564, -0.7408, -0.1423, 0.6846, -0.7266, -0.05858, 0.6766, -0.7337, 0.06301, 0.9978, -0.06301, 0.01985, 0.9978, -0.05858, -0.03052, 0.9978, 0.03052, -0.05858, 0.9978, 0.008335, 0.06553, 0.9996, -0.02605, 0.01409, 0.9996, -0.01856, -0.02309, 1.0, 0.0, 0.0, 1.0, 0.0, 0.0, 1.0, 0.0, 0.0, 1.0, 0.0, 0.0, 1.0, 0.0, 0.0, 1.0, 0.0, 0.0, 1.0, 0.0, 0.0, 1.0, 0.0, 0.0, 0.9996, 0.003202, -0.02945, 0.9996, 0.003202, 0.02945, 0.6529, -0.7439, 0.1423, 0.6529, -0.7439, -0.1423, 0.6811, -0.7298, -0.05858, 0.6731, -0.7369, 0.06301, -1.0, 0.0, 0.0, -1.0, 0.0, 0.0, -1.0, 0.0, 0.0, -1.0, 0.0, 0.0, -1.0, 0.0, 0.0, -1.0, 0.0, 0.0, -1.0, 0.0, 0.0, -1.0, 0.0, 0.0, -1.0, 0.0, 0.0, -1.0, 0.0, 0.0, -1.0, 0.0, 0.0, -1.0, 0.0, 0.0, -1.0, 0.0, 0.0, -1.0, 0.0, 0.0, -1.0, 0.0, 0.0, -1.0, 0.0, 0.0, -1.0, 0.0, 0.0, -1.0, 0.0, 0.0, -1.0, 0.0, 0.0, -1.0, 0.0, 0.0, -1.0, 0.0, 0.0, -1.0, 0.0, 0.0, -1.0, 0.0, 0.0, -1.0, 0.0, 0.0, -1.0, 0.0, 0.0, -1.0, 0.0, 0.0, -1.0, 0.0, 0.0, -1.0, 0.0, 0.0, 0.7108, 0.7034, 0.008335, 0.7056, 0.708, -0.03052, 0.6564, 0.7408, -0.1423, 0.6564, 0.7408, 0.1423, 0.01689, -0.06386, 0.9978, 0.02476, 0.01626, 0.9996, 0.226, 0.04118, 0.9732, -0.1065, 0.09436, 0.9898, -0.6456, -0.7634, -0.01856, -0.6524, -0.7575, 0.02605, -0.7069, -0.6739, -0.2146, -0.7069, -0.6739, 0.2146, 0.02962, -8.3e-06, -0.9996, 0.004494, -0.06591, -0.9978, -0.1065, 0.09435, -0.9898, 0.226, 0.04117, -0.9732, -1.0, 0.0, 0.0, -1.0, 0.0, 0.0, -1.0, 0.0, 0.0, -1.0, 0.0, 0.0, 0.0, 1.0, 0.0, 0.0, 1.0, 0.0, 0.0, 1.0, 0.0, 0.0, 1.0, 0.0, 0.226, -0.04127, -0.9732, -0.1066, -0.0942, -0.9898, 0.04167, 0.05125, -0.9978, 0.004667, -0.02925, -0.9996, -0.7061, 0.6748, 0.2145, -0.7059, 0.675, -0.2146, -0.6397, 0.7686, 0.003202, -0.6397, 0.7686, -0.003202, 0.226, -0.04127, -0.9732, -0.1071, -0.09369, -0.9898, 0.04187, 0.05109, -0.9978, 0.004667, -0.02925, -0.9996, -0.1066, -0.09419, 0.9898, 0.226, -0.04156, 0.9732, 0.004666, -0.02925, 0.9996, 0.03665, 0.05496, 0.9978, -0.706, 0.6749, 0.2145, -0.7059, 0.675, -0.2146, -0.6397, 0.7686, 0.003201, -0.6397, 0.7686, -0.003202, -0.1071, -0.09369, 0.9898, 0.226, -0.04141, 0.9732, 0.004666, -0.02925, 0.9996, 0.03683, 0.05484, 0.9978, 0.0, 0.0, 1.0, 0.0, 0.0, 1.0, 0.0, 0.0, 1.0, -0.003202, 0.02945, 0.9996, -0.02945, -0.003202, 0.9996, 0.0, 0.0, 1.0, 0.0, 0.0, 1.0, -0.03052, 0.05858, 0.9978, -0.05858, -0.03052, 0.9978, 0.0, 0.0, 1.0, 0.0, 0.0, 1.0, -0.03052, 0.05858, 0.9978, -0.05858, -0.03052, 0.9978, 0.0, 0.0, 1.0, 0.0, 0.0, 1.0, -0.02309, 0.01856, 0.9996, -0.01856, -0.02309, 0.9996, 0.0, 0.0, 1.0, 0.0, 0.0, 1.0, 0.0, 0.0, 1.0, 8.374e-08, 0.0, 1.0, 8.374e-08, 0.0, 1.0, 8.374e-08, 0.0, 1.0, 8.374e-08, 0.0, 1.0, 1.791e-07, 0.0, 1.0, 1.791e-07, 0.0, 1.0, 1.791e-07, 0.0, 1.0, -0.003201, 0.02945, 0.9996, -0.02945, -0.003202, 0.9996, 0.0, 0.0, 1.0, 0.0, 0.0, 1.0, -0.03052, 0.05858, 0.9978, 0.0, 0.0, -1.0, 0.0, 0.0, -1.0, -0.003202, 0.02945, -0.9996, 0.0, 0.0, -1.0, 0.0, 0.0, -1.0, -0.02945, -0.003202, -0.9996, -0.01985, 0.06301, -0.9978, 0.0, 0.0, -1.0, 0.0, 0.0, -1.0, -0.06301, -0.01985, -0.9978, -0.008335, 0.06553, -0.9978, 0.0, 0.0, -1.0, 0.0, 0.0, -1.0, -0.06553, -0.008335, -0.9978, -0.01409, 0.02605, -0.9996, 0.0, 0.0, -1.0, 0.0, 0.0, -1.0, -0.02605, -0.01409, -0.9996, 0.0, 0.0, -1.0, 0.0, 0.0, -1.0, 6.814e-09, 0.0, -1.0, 6.814e-09, 0.0, -1.0, 6.814e-09, 0.0, -1.0, 6.814e-09, 0.0, -1.0, 2.238e-08, 0.0, -1.0, 2.238e-08, 0.0, -1.0, -0.003202, 0.02945, -0.9996, 2.238e-08, 0.0, -1.0, 0.0, 0.0, -1.0, -0.02945, -0.003202, -0.9996, -0.01985, 0.06301, -0.9978, 0.0, 0.0, -1.0, 1.0, 0.0, 0.0, 1.0, 0.0, 0.0, 0.9996, 0.003202, -0.02945, 0.9996, 0.003202, 0.02945, 0.6553, -0.7418, 0.1423, 0.6553, -0.7418, -0.1423, 0.6835, -0.7276, -0.05858, 0.6755, -0.7347, 0.06301, 0.9978, -0.06301, 0.01985, 0.9978, -0.05858, -0.03052, 0.9978, 0.03052, -0.05858, 0.9978, 0.008335, 0.06553, 0.9996, -0.02605, 0.01409, 0.9996, -0.01856, -0.02309, 1.0, 0.0, 0.0, 1.0, 0.0, 0.0, 1.0, 0.0, 0.0, 1.0, 0.0, 0.0, 1.0, 0.0, 0.0, 1.0, 0.0, 0.0, 1.0, 0.0, 0.0, 1.0, 0.0, 0.0, 0.9996, 0.003202, -0.02945, 0.9996, 0.003202, 0.02945, 0.6518, -0.7449, 0.1423, 0.6518, -0.7449, -0.1423, 0.68, -0.7308, -0.05858, 0.672, -0.7379, 0.06301, -1.0, 0.0, 0.0, -1.0, 0.0, 0.0, -1.0, 0.0, 0.0, -1.0, 0.0, 0.0, -1.0, 0.0, 0.0, -1.0, 0.0, 0.0, -1.0, 0.0, 0.0, -1.0, 0.0, 0.0, -1.0, 0.0, 0.0, -1.0, 0.0, 0.0, -1.0, 0.0, 0.0, -1.0, 0.0, 0.0, -1.0, 0.0, 0.0, -1.0, 0.0, 0.0, -1.0, 0.0, 0.0, -1.0, 0.0, 0.0, -1.0, 0.0, 0.0, -1.0, 0.0, 0.0, -1.0, 0.0, 0.0, -1.0, 0.0, 0.0, -1.0, 0.0, 0.0, -1.0, 0.0, 0.0, -1.0, 0.0, 0.0, -1.0, 0.0, 0.0, -1.0, 0.0, 0.0, -1.0, 0.0, 0.0, -1.0, 0.0, 0.0, -1.0, 0.0, 0.0, 0.7097, 0.7044, 0.008335, 0.7045, 0.709, -0.03052, 0.6553, 0.7418, -0.1423, 0.6553, 0.7418, 0.1423, 0.01692, -0.06385, 0.9978, 0.02475, 0.01628, 0.9996, 0.226, 0.04127, 0.9732, -0.1066, 0.0942, 0.9898, -0.6445, -0.7644, -0.01856, -0.6512, -0.7584, 0.02605, -0.7059, -0.675, -0.2146, -0.7059, -0.675, 0.2146, 0.02962, 2.21e-05, -0.9996, 0.004502, -0.06591, -0.9978, -0.1066, 0.09419, -0.9898, 0.226, 0.04126, -0.9732, -1.0, 0.0, 0.0, -1.0, 0.0, 0.0, -1.0, 0.0, 0.0, -1.0, 0.0, 0.0, 0.0, 0.0, 1.0, 0.0, 0.0, 1.0, 0.0, 0.0, 1.0, 0.0, 0.0, 1.0, 0.0, 0.0, 1.0, 0.0, 0.0, 1.0, 0.0, 0.0, 1.0, 0.0, 0.0, 1.0, 0.0, 0.0, -1.0, 0.0, 0.0, -1.0, 0.0, 0.0, -1.0, 0.0, 0.0, -1.0, 1.0, 0.0, 0.0, 1.0, 0.0, 0.0, 1.0, 0.0, 0.0, 1.0, 0.0, 0.0, 0.0, 1.0, 0.0, 0.0, 1.0, 0.0, 0.0, 1.0, 0.0, 0.0, 1.0, 0.0, -1.0, 0.0, 0.0, -1.0, 0.0, 0.0, -1.0, 0.0, 0.0, -1.0, 0.0, 0.0, 0.0, 0.0, 1.0, 0.0, 0.0, 1.0, 0.0, 0.0, 1.0, 0.0, 0.0, 1.0, 0.0, 0.0, -1.0, 0.0, 0.0, -1.0, 0.0, 0.0, -1.0, 0.0, 0.0, -1.0, 1.0, 0.0, 0.0, 1.0, 0.0, 0.0, 1.0, 0.0, 0.0, 1.0, 0.0, 0.0, 0.0, 0.0, -1.0, 0.0, 0.0, -1.0, 0.0, 0.0, -1.0, 0.0, 0.0, -1.0, 0.0, -1.0, 0.0, 0.0, -1.0, 0.0, 0.0, -1.0, 0.0, 0.0, -1.0, 0.0, 0.0, 1.0, 0.0, 0.0, 1.0, 0.0, 0.0, 1.0, 0.0, 0.0, 1.0, 0.0])] * 3)])

# ---- objects
ob_trapdoor = bpy.data.objects.new('Trapdoor', me_cube_001)

# ---- transforms, parenting, visibility, modifiers, constraints
ob_trapdoor.location = (0.0, 0.0, 0.0)
ob_trapdoor.scale = (2.227, 2.227, 2.227)
ob_trapdoor.lineart.crease_threshold = 0.0
_m = ob_trapdoor.modifiers.new('Mirror', 'MIRROR')
_m.use_axis = (True, True, False)
_m.use_clip = True

# ---- collection membership
col_collection.objects.link(ob_trapdoor)

# ---- scene / render settings (as saved in the file)
scene.frame_start = 1; scene.frame_end = 250; scene.frame_set(0)
scene.render.engine = 'BLENDER_EEVEE_NEXT'
scene.cycles.use_denoising = False
scene.cycles.samples = 128
scene.cycles.sampling_pattern = 'TABULATED_SOBOL'
scene.cycles.use_adaptive_sampling = False
scene.cycles.use_light_tree = False
scene.view_settings.view_transform = 'Filmic'
bpy.context.view_layer.update()

# ---- added for rendering (the .blend has no active camera and no usable light): camera, sun
cam_auto = bpy.data.cameras.new('AutoCamera')
cam_auto.lens = 50.0
cam_auto.sensor_width = 36.0
cam_auto.clip_end = 1000.0
ob_auto_camera = bpy.data.objects.new('AutoCamera', cam_auto)
scene.collection.objects.link(ob_auto_camera)
ob_auto_camera.location = (21.6038, -25.9245, 18.2519)
ob_auto_camera.rotation_euler = (1.09748, -7.21219e-08, 0.694738)
scene.camera = ob_auto_camera
light_auto_sun = bpy.data.lights.new('AutoSun', 'SUN')
light_auto_sun.energy = 3.0
light_auto_sun.angle = 0.0523599
ob_auto_sun = bpy.data.objects.new('AutoSun', light_auto_sun)
scene.collection.objects.link(ob_auto_sun)
ob_auto_sun.rotation_euler = (0.872665, 0.174533, 0.523599)
bpy.context.view_layer.update()
